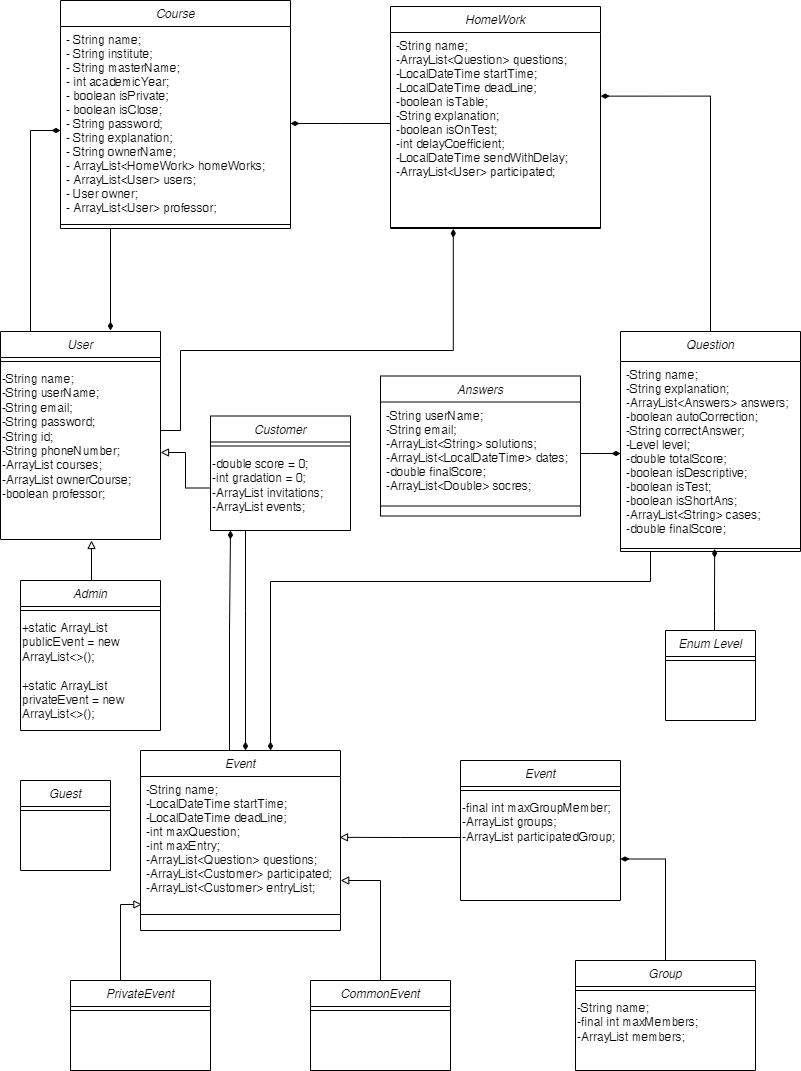

The diagram above was exported from draw.io. Its source (the exported page's mxGraphModel, read from the mxfile embedded in the PNG):
<mxGraphModel dx="1093" dy="570" grid="1" gridSize="10" guides="1" tooltips="1" connect="1" arrows="1" fold="1" page="1" pageScale="1" pageWidth="827" pageHeight="1169" math="0" shadow="0">
  <root>
    <mxCell id="WIyWlLk6GJQsqaUBKTNV-0" />
    <mxCell id="WIyWlLk6GJQsqaUBKTNV-1" parent="WIyWlLk6GJQsqaUBKTNV-0" />
    <mxCell id="JJy9SZZnEQYfRyQRY7QF-76" style="edgeStyle=orthogonalEdgeStyle;rounded=0;orthogonalLoop=1;jettySize=auto;html=1;endArrow=diamondThin;endFill=1;exitX=0.25;exitY=1;exitDx=0;exitDy=0;" edge="1" parent="WIyWlLk6GJQsqaUBKTNV-1" source="zkfFHV4jXpPFQw0GAbJ--0">
      <mxGeometry relative="1" as="geometry">
        <mxPoint x="120" y="370" as="targetPoint" />
        <Array as="points">
          <mxPoint x="120" y="268" />
        </Array>
      </mxGeometry>
    </mxCell>
    <mxCell id="zkfFHV4jXpPFQw0GAbJ--0" value="Course" style="swimlane;fontStyle=2;align=center;verticalAlign=top;childLayout=stackLayout;horizontal=1;startSize=26;horizontalStack=0;resizeParent=1;resizeLast=0;collapsible=1;marginBottom=0;rounded=0;shadow=0;strokeWidth=1;" parent="WIyWlLk6GJQsqaUBKTNV-1" vertex="1">
      <mxGeometry x="70" y="40" width="230" height="228" as="geometry">
        <mxRectangle x="230" y="140" width="160" height="26" as="alternateBounds" />
      </mxGeometry>
    </mxCell>
    <mxCell id="zkfFHV4jXpPFQw0GAbJ--3" value="- String name;&#10;- String institute;&#10;- String masterName;&#10;- int academicYear;&#10;- boolean isPrivate;&#10;- boolean isClose;&#10;- String password;&#10;- String explanation;&#10;- String ownerName;&#10;- ArrayList&lt;HomeWork&gt; homeWorks;&#10;- ArrayList&lt;User&gt; users;&#10;- User owner;&#10;- ArrayList&lt;User&gt; professor;&#10;&#10;" style="text;align=left;verticalAlign=top;spacingLeft=4;spacingRight=4;overflow=hidden;rotatable=0;points=[[0,0.5],[1,0.5]];portConstraint=eastwest;rounded=0;shadow=0;html=0;" parent="zkfFHV4jXpPFQw0GAbJ--0" vertex="1">
      <mxGeometry y="26" width="230" height="194" as="geometry" />
    </mxCell>
    <mxCell id="zkfFHV4jXpPFQw0GAbJ--4" value="" style="line;html=1;strokeWidth=1;align=left;verticalAlign=middle;spacingTop=-1;spacingLeft=3;spacingRight=3;rotatable=0;labelPosition=right;points=[];portConstraint=eastwest;" parent="zkfFHV4jXpPFQw0GAbJ--0" vertex="1">
      <mxGeometry y="220" width="230" height="8" as="geometry" />
    </mxCell>
    <mxCell id="JJy9SZZnEQYfRyQRY7QF-6" value="HomeWork&#10;" style="swimlane;fontStyle=2;align=center;verticalAlign=top;childLayout=stackLayout;horizontal=1;startSize=26;horizontalStack=0;resizeParent=1;resizeLast=0;collapsible=1;marginBottom=0;rounded=0;shadow=0;strokeWidth=1;" vertex="1" parent="WIyWlLk6GJQsqaUBKTNV-1">
      <mxGeometry x="400" y="46" width="210" height="222" as="geometry">
        <mxRectangle x="230" y="140" width="160" height="26" as="alternateBounds" />
      </mxGeometry>
    </mxCell>
    <mxCell id="JJy9SZZnEQYfRyQRY7QF-7" value="-String name;&#10;-ArrayList&lt;Question&gt; questions;&#10;-LocalDateTime startTime;&#10;-LocalDateTime deadLine;&#10;-boolean isTable;&#10;-String explanation;&#10;-boolean isOnTest;&#10;-int delayCoefficient;&#10;-LocalDateTime sendWithDelay;&#10;-ArrayList&lt;User&gt; participated;&#10;&#10;" style="text;align=left;verticalAlign=top;spacingLeft=4;spacingRight=4;overflow=hidden;rotatable=0;points=[[0,0.5],[1,0.5]];portConstraint=eastwest;rounded=0;shadow=0;html=0;" vertex="1" parent="JJy9SZZnEQYfRyQRY7QF-6">
      <mxGeometry y="26" width="210" height="194" as="geometry" />
    </mxCell>
    <mxCell id="JJy9SZZnEQYfRyQRY7QF-8" value="" style="line;html=1;strokeWidth=1;align=left;verticalAlign=middle;spacingTop=-1;spacingLeft=3;spacingRight=3;rotatable=0;labelPosition=right;points=[];portConstraint=eastwest;" vertex="1" parent="JJy9SZZnEQYfRyQRY7QF-6">
      <mxGeometry y="220" width="210" height="2" as="geometry" />
    </mxCell>
    <mxCell id="JJy9SZZnEQYfRyQRY7QF-39" style="edgeStyle=orthogonalEdgeStyle;rounded=0;orthogonalLoop=1;jettySize=auto;html=1;endArrow=diamondThin;endFill=1;entryX=1.001;entryY=0.328;entryDx=0;entryDy=0;entryPerimeter=0;" edge="1" parent="WIyWlLk6GJQsqaUBKTNV-1" source="JJy9SZZnEQYfRyQRY7QF-9" target="JJy9SZZnEQYfRyQRY7QF-7">
      <mxGeometry relative="1" as="geometry">
        <mxPoint x="740" y="120" as="targetPoint" />
      </mxGeometry>
    </mxCell>
    <mxCell id="JJy9SZZnEQYfRyQRY7QF-9" value="Question&#10;" style="swimlane;fontStyle=2;align=center;verticalAlign=top;childLayout=stackLayout;horizontal=1;startSize=30;horizontalStack=0;resizeParent=1;resizeLast=0;collapsible=1;marginBottom=0;rounded=0;shadow=0;strokeWidth=1;" vertex="1" parent="WIyWlLk6GJQsqaUBKTNV-1">
      <mxGeometry x="630" y="371" width="180" height="220" as="geometry">
        <mxRectangle x="230" y="140" width="160" height="26" as="alternateBounds" />
      </mxGeometry>
    </mxCell>
    <mxCell id="JJy9SZZnEQYfRyQRY7QF-10" value="-String name;&#10;-String explanation;&#10;-ArrayList&lt;Answers&gt; answers;&#10;-boolean autoCorrection;&#10;-String correctAnswer;&#10;-Level level;&#10;-double totalScore;&#10;-boolean isDescriptive;&#10;-boolean isTest;&#10;-boolean isShortAns;&#10;-ArrayList&lt;String&gt; cases;&#10;-double finalScore;&#10;" style="text;align=left;verticalAlign=top;spacingLeft=4;spacingRight=4;overflow=hidden;rotatable=0;points=[[0,0.5],[1,0.5]];portConstraint=eastwest;rounded=0;shadow=0;html=0;" vertex="1" parent="JJy9SZZnEQYfRyQRY7QF-9">
      <mxGeometry y="30" width="180" height="184" as="geometry" />
    </mxCell>
    <mxCell id="JJy9SZZnEQYfRyQRY7QF-11" value="" style="line;html=1;strokeWidth=1;align=left;verticalAlign=middle;spacingTop=-1;spacingLeft=3;spacingRight=3;rotatable=0;labelPosition=right;points=[];portConstraint=eastwest;" vertex="1" parent="JJy9SZZnEQYfRyQRY7QF-9">
      <mxGeometry y="214" width="180" height="6" as="geometry" />
    </mxCell>
    <mxCell id="JJy9SZZnEQYfRyQRY7QF-12" value="Answers" style="swimlane;fontStyle=2;align=center;verticalAlign=top;childLayout=stackLayout;horizontal=1;startSize=26;horizontalStack=0;resizeParent=1;resizeLast=0;collapsible=1;marginBottom=0;rounded=0;shadow=0;strokeWidth=1;" vertex="1" parent="WIyWlLk6GJQsqaUBKTNV-1">
      <mxGeometry x="390" y="415.5" width="200" height="140" as="geometry">
        <mxRectangle x="230" y="140" width="160" height="26" as="alternateBounds" />
      </mxGeometry>
    </mxCell>
    <mxCell id="JJy9SZZnEQYfRyQRY7QF-13" value="-String userName;&#10;-String email;&#10;-ArrayList&lt;String&gt; solutions;&#10;-ArrayList&lt;LocalDateTime&gt; dates;&#10;-double finalScore;&#10;-ArrayList&lt;Double&gt; socres;&#10;&#10;" style="text;align=left;verticalAlign=top;spacingLeft=4;spacingRight=4;overflow=hidden;rotatable=0;points=[[0,0.5],[1,0.5]];portConstraint=eastwest;rounded=0;shadow=0;html=0;" vertex="1" parent="JJy9SZZnEQYfRyQRY7QF-12">
      <mxGeometry y="26" width="200" height="94" as="geometry" />
    </mxCell>
    <mxCell id="JJy9SZZnEQYfRyQRY7QF-14" value="" style="line;html=1;strokeWidth=1;align=left;verticalAlign=middle;spacingTop=-1;spacingLeft=3;spacingRight=3;rotatable=0;labelPosition=right;points=[];portConstraint=eastwest;" vertex="1" parent="JJy9SZZnEQYfRyQRY7QF-12">
      <mxGeometry y="120" width="200" height="20" as="geometry" />
    </mxCell>
    <mxCell id="JJy9SZZnEQYfRyQRY7QF-23" value="" style="edgeStyle=orthogonalEdgeStyle;rounded=0;orthogonalLoop=1;jettySize=auto;html=1;endArrow=diamondThin;endFill=1;" edge="1" parent="WIyWlLk6GJQsqaUBKTNV-1" source="JJy9SZZnEQYfRyQRY7QF-7" target="zkfFHV4jXpPFQw0GAbJ--3">
      <mxGeometry relative="1" as="geometry">
        <Array as="points">
          <mxPoint x="350" y="163" />
          <mxPoint x="350" y="163" />
        </Array>
      </mxGeometry>
    </mxCell>
    <mxCell id="JJy9SZZnEQYfRyQRY7QF-35" value="" style="edgeStyle=orthogonalEdgeStyle;rounded=0;orthogonalLoop=1;jettySize=auto;html=1;endArrow=diamondThin;endFill=1;" edge="1" parent="WIyWlLk6GJQsqaUBKTNV-1" source="JJy9SZZnEQYfRyQRY7QF-24">
      <mxGeometry relative="1" as="geometry">
        <mxPoint x="70" y="170" as="targetPoint" />
        <Array as="points">
          <mxPoint x="40" y="170" />
        </Array>
      </mxGeometry>
    </mxCell>
    <mxCell id="JJy9SZZnEQYfRyQRY7QF-43" style="edgeStyle=orthogonalEdgeStyle;rounded=0;orthogonalLoop=1;jettySize=auto;html=1;endArrow=diamondThin;endFill=1;entryX=0.299;entryY=1.15;entryDx=0;entryDy=0;entryPerimeter=0;" edge="1" parent="WIyWlLk6GJQsqaUBKTNV-1" source="JJy9SZZnEQYfRyQRY7QF-27" target="JJy9SZZnEQYfRyQRY7QF-8">
      <mxGeometry relative="1" as="geometry">
        <mxPoint x="420" y="290" as="targetPoint" />
        <mxPoint x="180" y="460" as="sourcePoint" />
        <Array as="points">
          <mxPoint x="190" y="470" />
          <mxPoint x="190" y="390" />
          <mxPoint x="463" y="390" />
        </Array>
      </mxGeometry>
    </mxCell>
    <mxCell id="JJy9SZZnEQYfRyQRY7QF-24" value="User" style="swimlane;fontStyle=2;align=center;verticalAlign=top;childLayout=stackLayout;horizontal=1;startSize=26;horizontalStack=0;resizeParent=1;resizeLast=0;collapsible=1;marginBottom=0;rounded=0;shadow=0;strokeWidth=1;" vertex="1" parent="WIyWlLk6GJQsqaUBKTNV-1">
      <mxGeometry x="10" y="371" width="160" height="208" as="geometry">
        <mxRectangle x="230" y="140" width="160" height="26" as="alternateBounds" />
      </mxGeometry>
    </mxCell>
    <mxCell id="JJy9SZZnEQYfRyQRY7QF-26" value="" style="line;html=1;strokeWidth=1;align=left;verticalAlign=middle;spacingTop=-1;spacingLeft=3;spacingRight=3;rotatable=0;labelPosition=right;points=[];portConstraint=eastwest;" vertex="1" parent="JJy9SZZnEQYfRyQRY7QF-24">
      <mxGeometry y="26" width="160" height="8" as="geometry" />
    </mxCell>
    <mxCell id="JJy9SZZnEQYfRyQRY7QF-27" value="-String name;&lt;br&gt;    -String userName;&lt;br&gt;-String email;&lt;br&gt;-String password;&lt;br&gt;-String id;&lt;br&gt;    -String phoneNumber;&lt;br&gt;    -ArrayList courses;&lt;br&gt;    -ArrayList ownerCourse;&lt;br&gt;    -boolean professor;" style="text;whiteSpace=wrap;html=1;" vertex="1" parent="JJy9SZZnEQYfRyQRY7QF-24">
      <mxGeometry y="34" width="160" height="174" as="geometry" />
    </mxCell>
    <mxCell id="JJy9SZZnEQYfRyQRY7QF-28" value="Customer&#10;" style="swimlane;fontStyle=2;align=center;verticalAlign=top;childLayout=stackLayout;horizontal=1;startSize=26;horizontalStack=0;resizeParent=1;resizeLast=0;collapsible=1;marginBottom=0;rounded=0;shadow=0;strokeWidth=1;" vertex="1" parent="WIyWlLk6GJQsqaUBKTNV-1">
      <mxGeometry x="220" y="455.5" width="140" height="114.5" as="geometry">
        <mxRectangle x="230" y="140" width="160" height="26" as="alternateBounds" />
      </mxGeometry>
    </mxCell>
    <mxCell id="JJy9SZZnEQYfRyQRY7QF-29" value="" style="line;html=1;strokeWidth=1;align=left;verticalAlign=middle;spacingTop=-1;spacingLeft=3;spacingRight=3;rotatable=0;labelPosition=right;points=[];portConstraint=eastwest;" vertex="1" parent="JJy9SZZnEQYfRyQRY7QF-28">
      <mxGeometry y="26" width="140" height="8" as="geometry" />
    </mxCell>
    <mxCell id="JJy9SZZnEQYfRyQRY7QF-32" value="-double score = 0;&lt;br&gt;-int gradation = 0;&lt;br&gt;    -ArrayList invitations;&lt;br&gt;    -ArrayList events;" style="text;whiteSpace=wrap;html=1;" vertex="1" parent="JJy9SZZnEQYfRyQRY7QF-28">
      <mxGeometry y="34" width="140" height="76" as="geometry" />
    </mxCell>
    <mxCell id="JJy9SZZnEQYfRyQRY7QF-37" value="" style="edgeStyle=orthogonalEdgeStyle;rounded=0;orthogonalLoop=1;jettySize=auto;html=1;endArrow=diamondThin;endFill=1;" edge="1" parent="WIyWlLk6GJQsqaUBKTNV-1" source="JJy9SZZnEQYfRyQRY7QF-13" target="JJy9SZZnEQYfRyQRY7QF-10">
      <mxGeometry relative="1" as="geometry">
        <Array as="points">
          <mxPoint x="600" y="493" />
          <mxPoint x="600" y="493" />
        </Array>
      </mxGeometry>
    </mxCell>
    <mxCell id="JJy9SZZnEQYfRyQRY7QF-40" value="" style="edgeStyle=orthogonalEdgeStyle;rounded=0;orthogonalLoop=1;jettySize=auto;html=1;endArrow=block;endFill=0;" edge="1" parent="WIyWlLk6GJQsqaUBKTNV-1" source="JJy9SZZnEQYfRyQRY7QF-32" target="JJy9SZZnEQYfRyQRY7QF-27">
      <mxGeometry relative="1" as="geometry" />
    </mxCell>
    <mxCell id="JJy9SZZnEQYfRyQRY7QF-50" style="edgeStyle=orthogonalEdgeStyle;rounded=0;orthogonalLoop=1;jettySize=auto;html=1;endArrow=diamondThin;endFill=1;" edge="1" parent="WIyWlLk6GJQsqaUBKTNV-1" source="JJy9SZZnEQYfRyQRY7QF-44">
      <mxGeometry relative="1" as="geometry">
        <mxPoint x="240" y="570" as="targetPoint" />
        <Array as="points">
          <mxPoint x="239" y="670" />
          <mxPoint x="239" y="670" />
        </Array>
      </mxGeometry>
    </mxCell>
    <mxCell id="JJy9SZZnEQYfRyQRY7QF-44" value="Event" style="swimlane;fontStyle=2;align=center;verticalAlign=top;childLayout=stackLayout;horizontal=1;startSize=26;horizontalStack=0;resizeParent=1;resizeLast=0;collapsible=1;marginBottom=0;rounded=0;shadow=0;strokeWidth=1;" vertex="1" parent="WIyWlLk6GJQsqaUBKTNV-1">
      <mxGeometry x="150" y="790" width="200" height="180" as="geometry">
        <mxRectangle x="230" y="140" width="160" height="26" as="alternateBounds" />
      </mxGeometry>
    </mxCell>
    <mxCell id="JJy9SZZnEQYfRyQRY7QF-45" value="-String name;&#10;-LocalDateTime startTime;&#10;-LocalDateTime deadLine;&#10;-int maxQuestion;&#10;-int maxEntry;&#10;-ArrayList&lt;Question&gt; questions;&#10;-ArrayList&lt;Customer&gt; participated;&#10;-ArrayList&lt;Customer&gt; entryList;" style="text;align=left;verticalAlign=top;spacingLeft=4;spacingRight=4;overflow=hidden;rotatable=0;points=[[0,0.5],[1,0.5]];portConstraint=eastwest;rounded=0;shadow=0;html=0;" vertex="1" parent="JJy9SZZnEQYfRyQRY7QF-44">
      <mxGeometry y="26" width="200" height="134" as="geometry" />
    </mxCell>
    <mxCell id="JJy9SZZnEQYfRyQRY7QF-46" value="" style="line;html=1;strokeWidth=1;align=left;verticalAlign=middle;spacingTop=-1;spacingLeft=3;spacingRight=3;rotatable=0;labelPosition=right;points=[];portConstraint=eastwest;" vertex="1" parent="JJy9SZZnEQYfRyQRY7QF-44">
      <mxGeometry y="160" width="200" height="8" as="geometry" />
    </mxCell>
    <mxCell id="JJy9SZZnEQYfRyQRY7QF-47" style="edgeStyle=orthogonalEdgeStyle;rounded=0;orthogonalLoop=1;jettySize=auto;html=1;endArrow=diamondThin;endFill=1;" edge="1" parent="WIyWlLk6GJQsqaUBKTNV-1">
      <mxGeometry relative="1" as="geometry">
        <mxPoint x="280" y="790" as="targetPoint" />
        <mxPoint x="660" y="591" as="sourcePoint" />
        <Array as="points">
          <mxPoint x="660" y="621" />
          <mxPoint x="280" y="621" />
        </Array>
      </mxGeometry>
    </mxCell>
    <mxCell id="JJy9SZZnEQYfRyQRY7QF-48" style="edgeStyle=orthogonalEdgeStyle;rounded=0;orthogonalLoop=1;jettySize=auto;html=1;endArrow=diamondThin;endFill=1;" edge="1" parent="WIyWlLk6GJQsqaUBKTNV-1" target="JJy9SZZnEQYfRyQRY7QF-44">
      <mxGeometry relative="1" as="geometry">
        <mxPoint x="250" y="570" as="sourcePoint" />
        <mxPoint x="223" y="690" as="targetPoint" />
        <Array as="points">
          <mxPoint x="255" y="650" />
          <mxPoint x="255" y="650" />
        </Array>
      </mxGeometry>
    </mxCell>
    <mxCell id="JJy9SZZnEQYfRyQRY7QF-51" value="Event" style="swimlane;fontStyle=2;align=center;verticalAlign=top;childLayout=stackLayout;horizontal=1;startSize=26;horizontalStack=0;resizeParent=1;resizeLast=0;collapsible=1;marginBottom=0;rounded=0;shadow=0;strokeWidth=1;" vertex="1" parent="WIyWlLk6GJQsqaUBKTNV-1">
      <mxGeometry x="470" y="800" width="160" height="140" as="geometry">
        <mxRectangle x="230" y="140" width="160" height="26" as="alternateBounds" />
      </mxGeometry>
    </mxCell>
    <mxCell id="JJy9SZZnEQYfRyQRY7QF-53" value="" style="line;html=1;strokeWidth=1;align=left;verticalAlign=middle;spacingTop=-1;spacingLeft=3;spacingRight=3;rotatable=0;labelPosition=right;points=[];portConstraint=eastwest;" vertex="1" parent="JJy9SZZnEQYfRyQRY7QF-51">
      <mxGeometry y="26" width="160" height="8" as="geometry" />
    </mxCell>
    <mxCell id="JJy9SZZnEQYfRyQRY7QF-60" value="-final int maxGroupMember;&lt;br&gt;-ArrayList groups;&lt;br&gt;-ArrayList participatedGroup;" style="text;whiteSpace=wrap;html=1;" vertex="1" parent="JJy9SZZnEQYfRyQRY7QF-51">
      <mxGeometry y="34" width="160" height="86" as="geometry" />
    </mxCell>
    <mxCell id="JJy9SZZnEQYfRyQRY7QF-89" style="edgeStyle=orthogonalEdgeStyle;rounded=0;orthogonalLoop=1;jettySize=auto;html=1;entryX=1.001;entryY=0.776;entryDx=0;entryDy=0;entryPerimeter=0;endArrow=block;endFill=0;" edge="1" parent="WIyWlLk6GJQsqaUBKTNV-1" source="JJy9SZZnEQYfRyQRY7QF-54" target="JJy9SZZnEQYfRyQRY7QF-45">
      <mxGeometry relative="1" as="geometry" />
    </mxCell>
    <mxCell id="JJy9SZZnEQYfRyQRY7QF-54" value="CommonEvent" style="swimlane;fontStyle=2;align=center;verticalAlign=top;childLayout=stackLayout;horizontal=1;startSize=26;horizontalStack=0;resizeParent=1;resizeLast=0;collapsible=1;marginBottom=0;rounded=0;shadow=0;strokeWidth=1;" vertex="1" parent="WIyWlLk6GJQsqaUBKTNV-1">
      <mxGeometry x="320" y="1020" width="140" height="90" as="geometry">
        <mxRectangle x="230" y="140" width="160" height="26" as="alternateBounds" />
      </mxGeometry>
    </mxCell>
    <mxCell id="JJy9SZZnEQYfRyQRY7QF-56" value="" style="line;html=1;strokeWidth=1;align=left;verticalAlign=middle;spacingTop=-1;spacingLeft=3;spacingRight=3;rotatable=0;labelPosition=right;points=[];portConstraint=eastwest;" vertex="1" parent="JJy9SZZnEQYfRyQRY7QF-54">
      <mxGeometry y="26" width="140" height="8" as="geometry" />
    </mxCell>
    <mxCell id="JJy9SZZnEQYfRyQRY7QF-88" style="edgeStyle=orthogonalEdgeStyle;rounded=0;orthogonalLoop=1;jettySize=auto;html=1;entryX=0.007;entryY=0.955;entryDx=0;entryDy=0;entryPerimeter=0;endArrow=block;endFill=0;" edge="1" parent="WIyWlLk6GJQsqaUBKTNV-1" source="JJy9SZZnEQYfRyQRY7QF-57" target="JJy9SZZnEQYfRyQRY7QF-45">
      <mxGeometry relative="1" as="geometry">
        <Array as="points">
          <mxPoint x="130" y="944" />
        </Array>
      </mxGeometry>
    </mxCell>
    <mxCell id="JJy9SZZnEQYfRyQRY7QF-57" value="PrivateEvent&#10;" style="swimlane;fontStyle=2;align=center;verticalAlign=top;childLayout=stackLayout;horizontal=1;startSize=26;horizontalStack=0;resizeParent=1;resizeLast=0;collapsible=1;marginBottom=0;rounded=0;shadow=0;strokeWidth=1;" vertex="1" parent="WIyWlLk6GJQsqaUBKTNV-1">
      <mxGeometry x="80" y="1020" width="140" height="90" as="geometry">
        <mxRectangle x="230" y="140" width="160" height="26" as="alternateBounds" />
      </mxGeometry>
    </mxCell>
    <mxCell id="JJy9SZZnEQYfRyQRY7QF-59" value="" style="line;html=1;strokeWidth=1;align=left;verticalAlign=middle;spacingTop=-1;spacingLeft=3;spacingRight=3;rotatable=0;labelPosition=right;points=[];portConstraint=eastwest;" vertex="1" parent="JJy9SZZnEQYfRyQRY7QF-57">
      <mxGeometry y="26" width="140" height="8" as="geometry" />
    </mxCell>
    <mxCell id="JJy9SZZnEQYfRyQRY7QF-64" style="edgeStyle=orthogonalEdgeStyle;rounded=0;orthogonalLoop=1;jettySize=auto;html=1;entryX=0.995;entryY=0.454;entryDx=0;entryDy=0;entryPerimeter=0;endArrow=block;endFill=0;" edge="1" parent="WIyWlLk6GJQsqaUBKTNV-1" source="JJy9SZZnEQYfRyQRY7QF-60" target="JJy9SZZnEQYfRyQRY7QF-45">
      <mxGeometry relative="1" as="geometry" />
    </mxCell>
    <mxCell id="JJy9SZZnEQYfRyQRY7QF-73" style="edgeStyle=orthogonalEdgeStyle;rounded=0;orthogonalLoop=1;jettySize=auto;html=1;entryX=1;entryY=0.75;entryDx=0;entryDy=0;endArrow=diamondThin;endFill=1;" edge="1" parent="WIyWlLk6GJQsqaUBKTNV-1" source="JJy9SZZnEQYfRyQRY7QF-67" target="JJy9SZZnEQYfRyQRY7QF-60">
      <mxGeometry relative="1" as="geometry" />
    </mxCell>
    <mxCell id="JJy9SZZnEQYfRyQRY7QF-67" value="Group" style="swimlane;fontStyle=2;align=center;verticalAlign=top;childLayout=stackLayout;horizontal=1;startSize=26;horizontalStack=0;resizeParent=1;resizeLast=0;collapsible=1;marginBottom=0;rounded=0;shadow=0;strokeWidth=1;" vertex="1" parent="WIyWlLk6GJQsqaUBKTNV-1">
      <mxGeometry x="585" y="1000" width="180" height="110" as="geometry">
        <mxRectangle x="230" y="140" width="160" height="26" as="alternateBounds" />
      </mxGeometry>
    </mxCell>
    <mxCell id="JJy9SZZnEQYfRyQRY7QF-68" value="" style="line;html=1;strokeWidth=1;align=left;verticalAlign=middle;spacingTop=-1;spacingLeft=3;spacingRight=3;rotatable=0;labelPosition=right;points=[];portConstraint=eastwest;" vertex="1" parent="JJy9SZZnEQYfRyQRY7QF-67">
      <mxGeometry y="26" width="180" height="8" as="geometry" />
    </mxCell>
    <mxCell id="JJy9SZZnEQYfRyQRY7QF-70" value="-String name;&lt;br&gt;    -final int maxMembers;&lt;br&gt;    -ArrayList members;" style="text;whiteSpace=wrap;html=1;" vertex="1" parent="JJy9SZZnEQYfRyQRY7QF-67">
      <mxGeometry y="34" width="180" height="66" as="geometry" />
    </mxCell>
    <mxCell id="JJy9SZZnEQYfRyQRY7QF-80" style="edgeStyle=orthogonalEdgeStyle;rounded=0;orthogonalLoop=1;jettySize=auto;html=1;entryX=0.523;entryY=0.567;entryDx=0;entryDy=0;entryPerimeter=0;endArrow=diamondThin;endFill=1;" edge="1" parent="WIyWlLk6GJQsqaUBKTNV-1" source="JJy9SZZnEQYfRyQRY7QF-77" target="JJy9SZZnEQYfRyQRY7QF-11">
      <mxGeometry relative="1" as="geometry">
        <Array as="points">
          <mxPoint x="724" y="650" />
          <mxPoint x="724" y="650" />
        </Array>
      </mxGeometry>
    </mxCell>
    <mxCell id="JJy9SZZnEQYfRyQRY7QF-77" value="Enum Level" style="swimlane;fontStyle=2;align=center;verticalAlign=top;childLayout=stackLayout;horizontal=1;startSize=26;horizontalStack=0;resizeParent=1;resizeLast=0;collapsible=1;marginBottom=0;rounded=0;shadow=0;strokeWidth=1;" vertex="1" parent="WIyWlLk6GJQsqaUBKTNV-1">
      <mxGeometry x="675" y="670" width="90" height="90" as="geometry">
        <mxRectangle x="230" y="140" width="160" height="26" as="alternateBounds" />
      </mxGeometry>
    </mxCell>
    <mxCell id="JJy9SZZnEQYfRyQRY7QF-78" value="" style="line;html=1;strokeWidth=1;align=left;verticalAlign=middle;spacingTop=-1;spacingLeft=3;spacingRight=3;rotatable=0;labelPosition=right;points=[];portConstraint=eastwest;" vertex="1" parent="JJy9SZZnEQYfRyQRY7QF-77">
      <mxGeometry y="26" width="90" height="8" as="geometry" />
    </mxCell>
    <mxCell id="JJy9SZZnEQYfRyQRY7QF-86" style="edgeStyle=orthogonalEdgeStyle;rounded=0;orthogonalLoop=1;jettySize=auto;html=1;endArrow=block;endFill=0;" edge="1" parent="WIyWlLk6GJQsqaUBKTNV-1" source="JJy9SZZnEQYfRyQRY7QF-82">
      <mxGeometry relative="1" as="geometry">
        <mxPoint x="101" y="580" as="targetPoint" />
        <Array as="points">
          <mxPoint x="101" y="660" />
          <mxPoint x="101" y="660" />
        </Array>
      </mxGeometry>
    </mxCell>
    <mxCell id="JJy9SZZnEQYfRyQRY7QF-82" value="Admin" style="swimlane;fontStyle=2;align=center;verticalAlign=top;childLayout=stackLayout;horizontal=1;startSize=26;horizontalStack=0;resizeParent=1;resizeLast=0;collapsible=1;marginBottom=0;rounded=0;shadow=0;strokeWidth=1;" vertex="1" parent="WIyWlLk6GJQsqaUBKTNV-1">
      <mxGeometry x="30" y="620" width="140" height="150" as="geometry">
        <mxRectangle x="230" y="140" width="160" height="26" as="alternateBounds" />
      </mxGeometry>
    </mxCell>
    <mxCell id="JJy9SZZnEQYfRyQRY7QF-83" value="" style="line;html=1;strokeWidth=1;align=left;verticalAlign=middle;spacingTop=-1;spacingLeft=3;spacingRight=3;rotatable=0;labelPosition=right;points=[];portConstraint=eastwest;" vertex="1" parent="JJy9SZZnEQYfRyQRY7QF-82">
      <mxGeometry y="26" width="140" height="8" as="geometry" />
    </mxCell>
    <mxCell id="JJy9SZZnEQYfRyQRY7QF-85" value="+static ArrayList publicEvent = new ArrayList&amp;lt;&amp;gt;();&lt;br&gt;&lt;br&gt;+static ArrayList privateEvent = new ArrayList&amp;lt;&amp;gt;();" style="text;whiteSpace=wrap;html=1;" vertex="1" parent="JJy9SZZnEQYfRyQRY7QF-82">
      <mxGeometry y="34" width="140" height="70" as="geometry" />
    </mxCell>
    <mxCell id="JJy9SZZnEQYfRyQRY7QF-90" value="Guest" style="swimlane;fontStyle=2;align=center;verticalAlign=top;childLayout=stackLayout;horizontal=1;startSize=26;horizontalStack=0;resizeParent=1;resizeLast=0;collapsible=1;marginBottom=0;rounded=0;shadow=0;strokeWidth=1;" vertex="1" parent="WIyWlLk6GJQsqaUBKTNV-1">
      <mxGeometry x="30" y="820" width="90" height="90" as="geometry">
        <mxRectangle x="230" y="140" width="160" height="26" as="alternateBounds" />
      </mxGeometry>
    </mxCell>
    <mxCell id="JJy9SZZnEQYfRyQRY7QF-91" value="" style="line;html=1;strokeWidth=1;align=left;verticalAlign=middle;spacingTop=-1;spacingLeft=3;spacingRight=3;rotatable=0;labelPosition=right;points=[];portConstraint=eastwest;" vertex="1" parent="JJy9SZZnEQYfRyQRY7QF-90">
      <mxGeometry y="26" width="90" height="8" as="geometry" />
    </mxCell>
  </root>
</mxGraphModel>